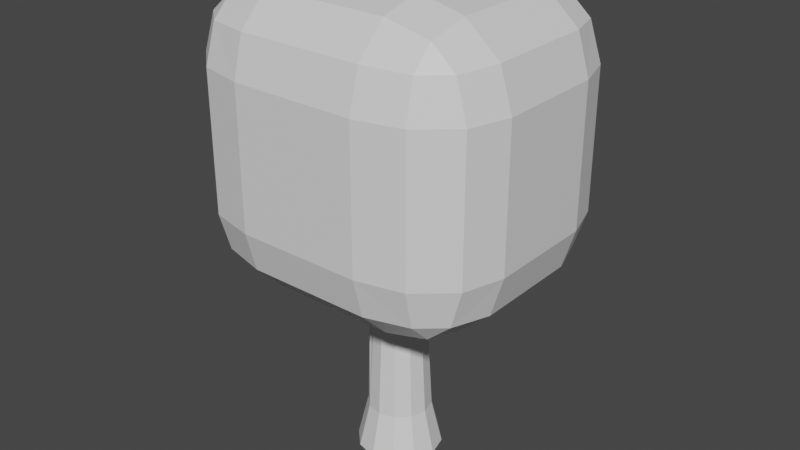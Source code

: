 # Source: tree1.blend  (saved by Blender 2.93.21; exported with 4.5.12 LTS)
import bpy
from mathutils import Matrix  # noqa: F401  (used for matrix-valued properties, if any)

bpy.ops.wm.read_factory_settings(use_empty=True)
scene = bpy.context.scene
scene.name = 'Scene'

# ---- collections
col_collection = bpy.data.collections.new('Collection'); scene.collection.children.link(col_collection)

# ---- materials (node trees are filled in below, after node groups)
mat_material_002 = bpy.data.materials.new('Material.002')
mat_material_002.use_transparent_shadow = False
mat_material_001 = bpy.data.materials.new('Material.001')
mat_material_001.use_transparent_shadow = False

# ---- material node trees
mat_material_002.use_nodes = True; mat_material_002.node_tree.nodes.clear()
_N = mat_material_002.node_tree.nodes; _L = mat_material_002.node_tree.links
n0 = _N.new('ShaderNodeBsdfPrincipled'); n0.name = 'Principled BSDF'; n0.location = (10, 300)
n0.distribution = 'GGX'
n0.subsurface_method = 'BURLEY'
n0.inputs[3].default_value = 1.45
n0.inputs[27].default_value = (0.0, 0.0, 0.0, 1.0)
n0.inputs[28].default_value = 1.0
n1 = _N.new('ShaderNodeOutputMaterial'); n1.name = 'Material Output'; n1.location = (300, 300)
_L.new(n0.outputs[0], n1.inputs[0])
n1.is_active_output = True
mat_material_001.use_nodes = True; mat_material_001.node_tree.nodes.clear()
_N = mat_material_001.node_tree.nodes; _L = mat_material_001.node_tree.links
n0 = _N.new('ShaderNodeBsdfPrincipled'); n0.name = 'Principled BSDF'; n0.location = (10, 300)
n0.distribution = 'GGX'
n0.subsurface_method = 'BURLEY'
n0.inputs[3].default_value = 1.45
n0.inputs[27].default_value = (0.0, 0.0, 0.0, 1.0)
n0.inputs[28].default_value = 1.0
n1 = _N.new('ShaderNodeOutputMaterial'); n1.name = 'Material Output'; n1.location = (300, 300)
_L.new(n0.outputs[0], n1.inputs[0])
n1.is_active_output = True

# ---- world
world_world = bpy.data.worlds.new('World'); scene.world = world_world
world_world.use_nodes = True; world_world.node_tree.nodes.clear()
_N = world_world.node_tree.nodes; _L = world_world.node_tree.links
n0 = _N.new('ShaderNodeOutputWorld'); n0.name = 'World Output'; n0.location = (300, 300)
n1 = _N.new('ShaderNodeBackground'); n1.name = 'Background'; n1.location = (10, 300)
n1.inputs[0].default_value = (0.05088, 0.05088, 0.05088, 1.0)
_L.new(n1.outputs[0], n0.inputs[0])
n0.is_active_output = True
world_world.color = (0.05088, 0.05088, 0.05088)
world_world.use_sun_shadow = False
world_world.sun_shadow_jitter_overblur = 0.0

# ---- meshes
me_cylinder = bpy.data.meshes.new('Cylinder')
me_cylinder.from_pydata([(-2.972e-09, -0.1276, -1.121), (-1.297e-09, 0.7717, -0.8391), (0.4214, -0.1276, -0.9709), (0.3154, 0.7717, -0.7267), (0.7299, -0.1276, -0.5606), (0.5463, 0.7717, -0.4196), (0.8428, -0.1276, 5.825e-08), (0.6308, 0.7717, -2.185e-09), (0.7299, -0.1276, 0.5606), (0.5463, 0.7717, 0.4196), (0.4214, -0.1276, 0.9709), (0.3154, 0.7717, 0.7267), (-7.665e-08, -0.1276, 1.121), (-5.645e-08, 0.7717, 0.8391), (-0.4214, -0.1276, 0.9709), (-0.3154, 0.7717, 0.7267), (-0.7299, -0.1276, 0.5606), (-0.5463, 0.7717, 0.4195), (-0.8428, -0.1276, -4.127e-09), (-0.6308, 0.7717, -4.887e-08), (-0.7299, -0.1276, -0.5606), (-0.5463, 0.7717, -0.4196), (-0.4214, -0.1276, -0.9709), (-0.3154, 0.7717, -0.7267), (0.2365, 3.744, -0.5448), (1.441e-08, 3.744, -0.6291), (0.4096, 3.744, -0.3146), (0.473, 3.744, -1.819e-07), (0.4096, 3.744, 0.3146), (0.2365, 3.744, 0.5448), (-2.694e-08, 3.744, 0.6291), (-0.2365, 3.744, 0.5448), (-0.4096, 3.744, 0.3146), (-0.473, 3.744, -2.169e-07), (-0.4096, 3.744, -0.3146), (-0.2365, 3.744, -0.5448), (-0.5876, 2.679, -1.585e-07), (-0.5831, 2.878, -1.7e-07), (-0.5052, 2.865, 0.388), (-1.052, 2.927, 0.05913), (-0.9186, 3.099, 0.03413), (-0.8217, 3.059, 0.4088), (-1.228, 3.517, 1.419), (-1.228, 5.084, 3.503), (-3.032, 5.084, 1.419), (-1.228, 3.727, 2.459), (-2.129, 3.727, 1.419), (-2.091, 3.93, 2.415), (-2.129, 5.084, 3.225), (-1.228, 4.302, 3.225), (-2.091, 4.335, 2.954), (-2.791, 4.302, 1.419), (-2.791, 5.084, 2.459), (-2.557, 4.335, 2.415), (-1.228, 7.807, 3.503), (-1.228, 9.374, 1.419), (-3.032, 7.807, 1.419), (-1.228, 8.589, 3.225), (-2.129, 7.807, 3.225), (-2.091, 8.556, 2.954), (-2.129, 9.164, 1.419), (-1.228, 9.164, 2.459), (-2.091, 8.961, 2.415), (-2.791, 7.807, 2.459), (-2.791, 8.589, 1.419), (-2.557, 8.556, 2.415), (-1.228, 3.517, -1.419), (-3.032, 5.084, -1.419), (-1.228, 5.084, -3.503), (-2.129, 3.727, -1.419), (-1.228, 3.727, -2.459), (-2.091, 3.93, -2.415), (-2.791, 5.084, -2.459), (-2.791, 4.302, -1.419), (-2.557, 4.335, -2.415), (-1.228, 4.302, -3.225), (-2.129, 5.084, -3.225), (-2.091, 4.335, -2.954), (-1.228, 9.374, -1.419), (-1.228, 7.807, -3.503), (-3.032, 7.807, -1.419), (-1.228, 9.164, -2.459), (-2.129, 9.164, -1.419), (-2.091, 8.961, -2.415), (-2.129, 7.807, -3.225), (-1.228, 8.589, -3.225), (-2.091, 8.556, -2.954), (-2.791, 8.589, -1.419), (-2.791, 7.807, -2.459), (-2.557, 8.556, -2.415), (1.228, 3.517, 1.419), (3.032, 5.084, 1.419), (1.228, 5.084, 3.503), (2.129, 3.727, 1.419), (1.228, 3.727, 2.459), (2.091, 3.93, 2.415), (2.791, 5.084, 2.459), (2.791, 4.302, 1.419), (2.557, 4.335, 2.415), (1.228, 4.302, 3.225), (2.129, 5.084, 3.225), (2.091, 4.335, 2.954), (1.228, 9.374, 1.419), (1.228, 7.807, 3.503), (3.032, 7.807, 1.419), (1.228, 9.164, 2.459), (2.129, 9.164, 1.419), (2.091, 8.961, 2.415), (2.129, 7.807, 3.225), (1.228, 8.589, 3.225), (2.091, 8.556, 2.954), (2.791, 8.589, 1.419), (2.791, 7.807, 2.459), (2.557, 8.556, 2.415), (1.228, 3.517, -1.419), (1.228, 5.084, -3.503), (3.032, 5.084, -1.419), (1.228, 3.727, -2.459), (2.129, 3.727, -1.419), (2.091, 3.93, -2.415), (2.129, 5.084, -3.225), (1.228, 4.302, -3.225), (2.091, 4.335, -2.954), (2.791, 4.302, -1.419), (2.791, 5.084, -2.459), (2.557, 4.335, -2.415), (1.228, 9.374, -1.419), (3.032, 7.807, -1.419), (1.228, 7.807, -3.503), (2.129, 9.164, -1.419), (1.228, 9.164, -2.459), (2.091, 8.961, -2.415), (2.791, 7.807, -2.459), (2.791, 8.589, -1.419), (2.557, 8.556, -2.415), (1.228, 8.589, -3.225), (2.129, 7.807, -3.225), (2.091, 8.556, -2.954)], [], [(0, 1, 3, 2), (2, 3, 5, 4), (4, 5, 7, 6), (6, 7, 9, 8), (8, 9, 11, 10), (10, 11, 13, 12), (12, 13, 15, 14), (14, 15, 17, 16), (16, 17, 19, 18), (18, 19, 21, 20), (21, 19, 36, 37, 33, 34), (20, 21, 23, 22), (22, 23, 1, 0), (0, 2, 4, 6, 8, 10, 12, 14, 16, 18, 20, 22), (24, 25, 35, 34, 33, 32, 31, 30, 29, 28, 27, 26), (19, 17, 38, 36), (17, 15, 31, 32, 38), (15, 13, 30, 31), (13, 11, 29, 30), (11, 9, 28, 29), (9, 7, 27, 28), (1, 23, 35, 25), (3, 1, 25, 24), (7, 5, 26, 27), (23, 21, 34, 35), (5, 3, 24, 26), (39, 41, 40), (36, 38, 41, 39), (37, 38, 32, 33), (38, 37, 40, 41), (37, 36, 39, 40), (92, 103, 54, 43), (116, 127, 104, 91), (126, 78, 55, 102), (44, 56, 80, 67), (68, 79, 128, 115), (42, 45, 47, 46), (45, 49, 50, 47), (43, 48, 50, 49), (48, 52, 53, 50), (44, 51, 53, 52), (51, 46, 47, 53), (47, 50, 53), (54, 57, 59, 58), (57, 61, 62, 59), (55, 60, 62, 61), (60, 64, 65, 62), (56, 63, 65, 64), (63, 58, 59, 65), (59, 62, 65), (66, 69, 71, 70), (69, 73, 74, 71), (67, 72, 74, 73), (72, 76, 77, 74), (68, 75, 77, 76), (75, 70, 71, 77), (71, 74, 77), (78, 81, 83, 82), (81, 85, 86, 83), (79, 84, 86, 85), (84, 88, 89, 86), (80, 87, 89, 88), (87, 82, 83, 89), (83, 86, 89), (90, 93, 95, 94), (93, 97, 98, 95), (91, 96, 98, 97), (96, 100, 101, 98), (92, 99, 101, 100), (99, 94, 95, 101), (95, 98, 101), (102, 105, 107, 106), (105, 109, 110, 107), (103, 108, 110, 109), (108, 112, 113, 110), (104, 111, 113, 112), (111, 106, 107, 113), (107, 110, 113), (114, 117, 119, 118), (117, 121, 122, 119), (115, 120, 122, 121), (120, 124, 125, 122), (116, 123, 125, 124), (123, 118, 119, 125), (119, 122, 125), (126, 129, 131, 130), (129, 133, 134, 131), (127, 132, 134, 133), (132, 136, 137, 134), (128, 135, 137, 136), (135, 130, 131, 137), (131, 134, 137), (66, 42, 46, 69), (69, 46, 51, 73), (73, 51, 44, 67), (43, 54, 58, 48), (48, 58, 63, 52), (52, 63, 56, 44), (55, 78, 82, 60), (60, 82, 87, 64), (64, 87, 80, 56), (79, 68, 76, 84), (84, 76, 72, 88), (88, 72, 67, 80), (114, 66, 70, 117), (117, 70, 75, 121), (121, 75, 68, 115), (78, 126, 130, 81), (81, 130, 135, 85), (85, 135, 128, 79), (127, 116, 124, 132), (132, 124, 120, 136), (136, 120, 115, 128), (90, 114, 118, 93), (93, 118, 123, 97), (97, 123, 116, 91), (126, 102, 106, 129), (129, 106, 111, 133), (133, 111, 104, 127), (103, 92, 100, 108), (108, 100, 96, 112), (112, 96, 91, 104), (42, 90, 94, 45), (45, 94, 99, 49), (49, 99, 92, 43), (102, 55, 61, 105), (105, 61, 57, 109), (109, 57, 54, 103), (66, 114, 90, 42)])
me_cylinder.polygons.foreach_set('material_index', [0, 0, 0, 0, 0, 0, 0, 0, 0, 0, 0, 0, 0, 0, 0, 0, 0, 0, 0, 0, 0, 0, 0, 0, 0, 0, 0, 0, 0, 0, 0, 1, 1, 1, 1, 1, 1, 1, 1, 1, 1, 1, 1, 1, 1, 1, 1, 1, 1, 1, 1, 1, 1, 1, 1, 1, 1, 1, 1, 1, 1, 1, 1, 1, 1, 1, 1, 1, 1, 1, 1, 1, 1, 1, 1, 1, 1, 1, 1, 1, 1, 1, 1, 1, 1, 1, 1, 1, 1, 1, 1, 1, 1, 1, 1, 1, 1, 1, 1, 1, 1, 1, 1, 1, 1, 1, 1, 1, 1, 1, 1, 1, 1, 1, 1, 1, 1, 1, 1, 1, 1, 1, 1, 1, 1, 1, 1, 1, 1])
_uv = me_cylinder.uv_layers.new(name='UVMap')
_uv.uv.foreach_set('vector', [1.0, 0.5, 1.0, 1.0, 0.9167, 1.0, 0.9167, 0.5, 0.9167, 0.5, 0.9167, 1.0, 0.8333, 1.0, 0.8333, 0.5, 0.8333, 0.5, 0.8333, 1.0, 0.75, 1.0, 0.75, 0.5, 0.75, 0.5, 0.75, 1.0, 0.6667, 1.0, 0.6667, 0.5, 0.6667, 0.5, 0.6667, 1.0, 0.5833, 1.0, 0.5833, 0.5, 0.5833, 0.5, 0.5833, 1.0, 0.5, 1.0, 0.5, 0.5, 0.5, 0.5, 0.5, 1.0, 0.4167, 1.0, 0.4167, 0.5, 0.4167, 0.5, 0.4167, 1.0, 0.3333, 1.0, 0.3333, 0.5, 0.3333, 0.5, 0.3333, 1.0, 0.25, 1.0, 0.25, 0.5, 0.25, 0.5, 0.25, 1.0, 0.1667, 1.0, 0.1667, 0.5, 0.1667, 1.0, 0.25, 1.0, 0.25, 1.0, 0.25, 1.0, 0.25, 1.0, 0.1667, 1.0, 0.1667, 0.5, 0.1667, 1.0, 0.08333, 1.0, 0.08333, 0.5, 0.08333, 0.5, 0.08333, 1.0, 7.451e-08, 1.0, 7.451e-08, 0.5, 0.75, 0.49, 0.87, 0.4578, 0.9578, 0.37, 0.99, 0.25, 0.9578, 0.13, 0.87, 0.04215, 0.75, 0.01, 0.63, 0.04215, 0.5422, 0.13, 0.51, 0.25, 0.5422, 0.37, 0.63, 0.4578, 0.37, 0.4578, 0.25, 0.49, 0.13, 0.4578, 0.04215, 0.37, 0.01, 0.25, 0.04215, 0.13, 0.13, 0.04215, 0.25, 0.01, 0.37, 0.04215, 0.4578, 0.13, 0.49, 0.25, 0.4578, 0.37, 0.25, 1.0, 0.3333, 1.0, 0.3333, 1.0, 0.25, 1.0, 0.3333, 1.0, 0.4167, 1.0, 0.4167, 1.0, 0.3333, 1.0, 0.3333, 1.0, 0.4167, 1.0, 0.5, 1.0, 0.5, 1.0, 0.4167, 1.0, 0.5, 1.0, 0.5833, 1.0, 0.5833, 1.0, 0.5, 1.0, 0.5833, 1.0, 0.6667, 1.0, 0.6667, 1.0, 0.5833, 1.0, 0.6667, 1.0, 0.75, 1.0, 0.75, 1.0, 0.6667, 1.0, 7.451e-08, 1.0, 0.08333, 1.0, 0.08333, 1.0, 7.451e-08, 1.0, 0.9167, 1.0, 1.0, 1.0, 1.0, 1.0, 0.9167, 1.0, 0.75, 1.0, 0.8333, 1.0, 0.8333, 1.0, 0.75, 1.0, 0.08333, 1.0, 0.1667, 1.0, 0.1667, 1.0, 0.08333, 1.0, 0.8333, 1.0, 0.9167, 1.0, 0.9167, 1.0, 0.8333, 1.0, 0.25, 1.0, 0.3333, 1.0, 0.25, 1.0, 0.25, 1.0, 0.3333, 1.0, 0.3333, 1.0, 0.25, 1.0, 0.25, 1.0, 0.3333, 1.0, 0.3333, 1.0, 0.25, 1.0, 0.3333, 1.0, 0.25, 1.0, 0.25, 1.0, 0.3333, 1.0, 0.25, 1.0, 0.25, 1.0, 0.25, 1.0, 0.25, 1.0, 0.4494, 0.8244, 0.5506, 0.8244, 0.5506, 0.9256, 0.4494, 0.9256, 0.4494, 0.5744, 0.5506, 0.5744, 0.5506, 0.6756, 0.4494, 0.6756, 0.6994, 0.5744, 0.8006, 0.5744, 0.8006, 0.6756, 0.6994, 0.6756, 0.4494, 0.07438, 0.5506, 0.07438, 0.5506, 0.1756, 0.4494, 0.1756, 0.4494, 0.3244, 0.5506, 0.3244, 0.5506, 0.4256, 0.4494, 0.4256, 0.1994, 0.6756, 0.1994, 0.7128, 0.1638, 0.7112, 0.1622, 0.6756, 0.1994, 0.7128, 0.1994, 0.75, 0.1638, 0.75, 0.1638, 0.7112, 0.4494, 0.9256, 0.4494, 0.9628, 0.4138, 0.9612, 0.4122, 0.9256, 0.4494, 0.009937, 0.4494, 0.0, 0.4138, 0.0, 0.4138, 0.01959, 0.4494, 0.07438, 0.4122, 0.07438, 0.4138, 0.03881, 0.4494, 0.03724, 0.1349, 0.6756, 0.125, 0.6756, 0.125, 0.7112, 0.1446, 0.7112, 0.1638, 0.7112, 0.1638, 0.75, 0.125, 0.7112, 0.5506, 0.9256, 0.5878, 0.9256, 0.5862, 0.9612, 0.5506, 0.9628, 0.5878, 0.9256, 0.625, 0.9256, 0.625, 0.9612, 0.5862, 0.9612, 0.8006, 0.6756, 0.8378, 0.6756, 0.8362, 0.7112, 0.8006, 0.7128, 0.6151, 0.07438, 0.625, 0.07438, 0.625, 0.03881, 0.6054, 0.03881, 0.5506, 0.07438, 0.5506, 0.03724, 0.5862, 0.03881, 0.5878, 0.07438, 0.5506, 0.03724, 0.5506, 0.0, 0.5862, 0.0, 0.5862, 0.03881, 0.5862, 0.9612, 0.625, 0.9612, 0.5862, 1.0, 0.1994, 0.5744, 0.1622, 0.5744, 0.1638, 0.5388, 0.1994, 0.5372, 0.1622, 0.5744, 0.125, 0.5744, 0.125, 0.5388, 0.1638, 0.5388, 0.4494, 0.1756, 0.4494, 0.2128, 0.4138, 0.2112, 0.4122, 0.1756, 0.4494, 0.2128, 0.4494, 0.25, 0.4138, 0.25, 0.4138, 0.2112, 0.4494, 0.3244, 0.4122, 0.3244, 0.4138, 0.2888, 0.4494, 0.2872, 0.1994, 0.5099, 0.1994, 0.5, 0.1638, 0.5, 0.1638, 0.5196, 0.1638, 0.5388, 0.125, 0.5388, 0.1638, 0.5, 0.8006, 0.5744, 0.8006, 0.5372, 0.8362, 0.5388, 0.8378, 0.5744, 0.6151, 0.3244, 0.625, 0.3244, 0.625, 0.2888, 0.6054, 0.2888, 0.5506, 0.3244, 0.5506, 0.2872, 0.5862, 0.2888, 0.5878, 0.3244, 0.5506, 0.2872, 0.5506, 0.25, 0.5862, 0.25, 0.5862, 0.2888, 0.5506, 0.1756, 0.5878, 0.1756, 0.5862, 0.2112, 0.5506, 0.2128, 0.5878, 0.1756, 0.625, 0.1756, 0.625, 0.2112, 0.5862, 0.2112, 0.6054, 0.2888, 0.625, 0.2888, 0.5862, 0.25, 0.3006, 0.6756, 0.3378, 0.6756, 0.3362, 0.7112, 0.3006, 0.7128, 0.3378, 0.6756, 0.375, 0.6756, 0.375, 0.7112, 0.3362, 0.7112, 0.4494, 0.6756, 0.4494, 0.7128, 0.4138, 0.7112, 0.4122, 0.6756, 0.4494, 0.7128, 0.4494, 0.75, 0.4138, 0.75, 0.4138, 0.7112, 0.4494, 0.8244, 0.4122, 0.8244, 0.4138, 0.7888, 0.4494, 0.7872, 0.3006, 0.7401, 0.3006, 0.75, 0.3362, 0.75, 0.3362, 0.7304, 0.3362, 0.7112, 0.375, 0.7112, 0.3362, 0.75, 0.6994, 0.6756, 0.6994, 0.7128, 0.6638, 0.7112, 0.6622, 0.6756, 0.6151, 0.8244, 0.625, 0.8244, 0.625, 0.7888, 0.6054, 0.7888, 0.5506, 0.8244, 0.5506, 0.7872, 0.5862, 0.7888, 0.5878, 0.8244, 0.5506, 0.7872, 0.5506, 0.75, 0.5862, 0.75, 0.5862, 0.7888, 0.5506, 0.6756, 0.5878, 0.6756, 0.5862, 0.7112, 0.5506, 0.7128, 0.5878, 0.6756, 0.625, 0.6756, 0.625, 0.7112, 0.5862, 0.7112, 0.6054, 0.7888, 0.625, 0.7888, 0.5862, 0.75, 0.3006, 0.5744, 0.3006, 0.5372, 0.3362, 0.5388, 0.3378, 0.5744, 0.3006, 0.5372, 0.3006, 0.5, 0.3362, 0.5, 0.3362, 0.5388, 0.4494, 0.4256, 0.4494, 0.4628, 0.4138, 0.4612, 0.4122, 0.4256, 0.4494, 0.4628, 0.4494, 0.5, 0.4138, 0.5, 0.4138, 0.4612, 0.4494, 0.5744, 0.4122, 0.5744, 0.4138, 0.5388, 0.4494, 0.5372, 0.4122, 0.5744, 0.375, 0.5744, 0.375, 0.5388, 0.4138, 0.5388, 0.3362, 0.5388, 0.3362, 0.5, 0.375, 0.5388, 0.6994, 0.5744, 0.6622, 0.5744, 0.6638, 0.5388, 0.6994, 0.5372, 0.6622, 0.5744, 0.625, 0.5744, 0.625, 0.5388, 0.6638, 0.5388, 0.5506, 0.5744, 0.5506, 0.5372, 0.5862, 0.5388, 0.5878, 0.5744, 0.5506, 0.5372, 0.5506, 0.5, 0.5862, 0.5, 0.5862, 0.5388, 0.5506, 0.4256, 0.5878, 0.4256, 0.5862, 0.4612, 0.5506, 0.4628, 0.5878, 0.4256, 0.625, 0.4256, 0.625, 0.4612, 0.5862, 0.4612, 0.6054, 0.5388, 0.625, 0.5388, 0.5862, 0.5, 0.1994, 0.5744, 0.1994, 0.6756, 0.1622, 0.6756, 0.1622, 0.5744, 0.1622, 0.5744, 0.1622, 0.6756, 0.125, 0.6756, 0.125, 0.5744, 0.4122, 0.1756, 0.4122, 0.07438, 0.4494, 0.07438, 0.4494, 0.1756, 0.4494, 0.9256, 0.5506, 0.9256, 0.5506, 0.9628, 0.4494, 0.9628, 0.4494, 0.0, 0.5506, 0.0, 0.5506, 0.03724, 0.4494, 0.03724, 0.4494, 0.03724, 0.5506, 0.03724, 0.5506, 0.07438, 0.4494, 0.07438, 0.8006, 0.6756, 0.8006, 0.5744, 0.8378, 0.5744, 0.8378, 0.6756, 0.625, 0.07438, 0.625, 0.1756, 0.5878, 0.1756, 0.5878, 0.07438, 0.5878, 0.07438, 0.5878, 0.1756, 0.5506, 0.1756, 0.5506, 0.07438, 0.5506, 0.3244, 0.4494, 0.3244, 0.4494, 0.2872, 0.5506, 0.2872, 0.5506, 0.2872, 0.4494, 0.2872, 0.4494, 0.2128, 0.5506, 0.2128, 0.5506, 0.2128, 0.4494, 0.2128, 0.4494, 0.1756, 0.5506, 0.1756, 0.3006, 0.5744, 0.1994, 0.5744, 0.1994, 0.5372, 0.3006, 0.5372, 0.3006, 0.5372, 0.1994, 0.5372, 0.1994, 0.5, 0.3006, 0.5, 0.4122, 0.4256, 0.4122, 0.3244, 0.4494, 0.3244, 0.4494, 0.4256, 0.8006, 0.5744, 0.6994, 0.5744, 0.6994, 0.5372, 0.8006, 0.5372, 0.625, 0.3244, 0.625, 0.4256, 0.5878, 0.4256, 0.5878, 0.3244, 0.5878, 0.3244, 0.5878, 0.4256, 0.5506, 0.4256, 0.5506, 0.3244, 0.5506, 0.5744, 0.4494, 0.5744, 0.4494, 0.5372, 0.5506, 0.5372, 0.5506, 0.5372, 0.4494, 0.5372, 0.4494, 0.4628, 0.5506, 0.4628, 0.5506, 0.4628, 0.4494, 0.4628, 0.4494, 0.4256, 0.5506, 0.4256, 0.3006, 0.6756, 0.3006, 0.5744, 0.3378, 0.5744, 0.3378, 0.6756, 0.3378, 0.6756, 0.3378, 0.5744, 0.4122, 0.5744, 0.4122, 0.6756, 0.4122, 0.6756, 0.4122, 0.5744, 0.4494, 0.5744, 0.4494, 0.6756, 0.6994, 0.5744, 0.6994, 0.6756, 0.6622, 0.6756, 0.6622, 0.5744, 0.6622, 0.5744, 0.6622, 0.6756, 0.5878, 0.6756, 0.5878, 0.5744, 0.5878, 0.5744, 0.5878, 0.6756, 0.5506, 0.6756, 0.5506, 0.5744, 0.5506, 0.8244, 0.4494, 0.8244, 0.4494, 0.7872, 0.5506, 0.7872, 0.5506, 0.7872, 0.4494, 0.7872, 0.4494, 0.7128, 0.5506, 0.7128, 0.5506, 0.7128, 0.4494, 0.7128, 0.4494, 0.6756, 0.5506, 0.6756, 0.1994, 0.6756, 0.3006, 0.6756, 0.3006, 0.7128, 0.1994, 0.7128, 0.1994, 0.7128, 0.3006, 0.7128, 0.3006, 0.75, 0.1994, 0.75, 0.4122, 0.9256, 0.4122, 0.8244, 0.4494, 0.8244, 0.4494, 0.9256, 0.6994, 0.6756, 0.8006, 0.6756, 0.8006, 0.7128, 0.6994, 0.7128, 0.625, 0.8244, 0.625, 0.9256, 0.5878, 0.9256, 0.5878, 0.8244, 0.5878, 0.8244, 0.5878, 0.9256, 0.5506, 0.9256, 0.5506, 0.8244, 0.1994, 0.5744, 0.3006, 0.5744, 0.3006, 0.6756, 0.1994, 0.6756])
me_cylinder.materials.append(mat_material_002)
me_cylinder.materials.append(mat_material_001)
me_cylinder.use_remesh_fix_poles = True
me_cylinder.use_remesh_preserve_attributes = False
me_cylinder.update()

# ---- objects
ob_cylinder = bpy.data.objects.new('Cylinder', me_cylinder)

# ---- transforms, parenting, visibility, modifiers, constraints
ob_cylinder.location = (0.0, 0.0, 0.0)
ob_cylinder.rotation_euler = (1.571, -0.0, 0.0)
ob_cylinder.scale = (0.2134, 0.2134, 0.1605)

# ---- collection membership
col_collection.objects.link(ob_cylinder)

# ---- scene / render settings (as saved in the file)
scene.frame_start = 1; scene.frame_end = 250; scene.frame_set(1)
scene.render.engine = 'BLENDER_EEVEE_NEXT'
scene.cycles.use_denoising = False
scene.cycles.samples = 128
scene.cycles.sampling_pattern = 'TABULATED_SOBOL'
scene.cycles.use_adaptive_sampling = False
scene.cycles.use_light_tree = False
scene.view_settings.view_transform = 'Filmic'
bpy.context.view_layer.update()

# ---- added for rendering (the .blend has no active camera and no usable light): camera, sun
cam_auto = bpy.data.cameras.new('AutoCamera')
cam_auto.lens = 50.0
cam_auto.sensor_width = 36.0
cam_auto.clip_end = 1000.0
ob_auto_camera = bpy.data.objects.new('AutoCamera', cam_auto)
scene.collection.objects.link(ob_auto_camera)
ob_auto_camera.location = (2.45684, -2.94821, 2.95217)
ob_auto_camera.rotation_euler = (1.09748, -7.21219e-08, 0.694738)
scene.camera = ob_auto_camera
light_auto_sun = bpy.data.lights.new('AutoSun', 'SUN')
light_auto_sun.energy = 3.0
light_auto_sun.angle = 0.0523599
ob_auto_sun = bpy.data.objects.new('AutoSun', light_auto_sun)
scene.collection.objects.link(ob_auto_sun)
ob_auto_sun.rotation_euler = (0.872665, 0.174533, 0.523599)
bpy.context.view_layer.update()

